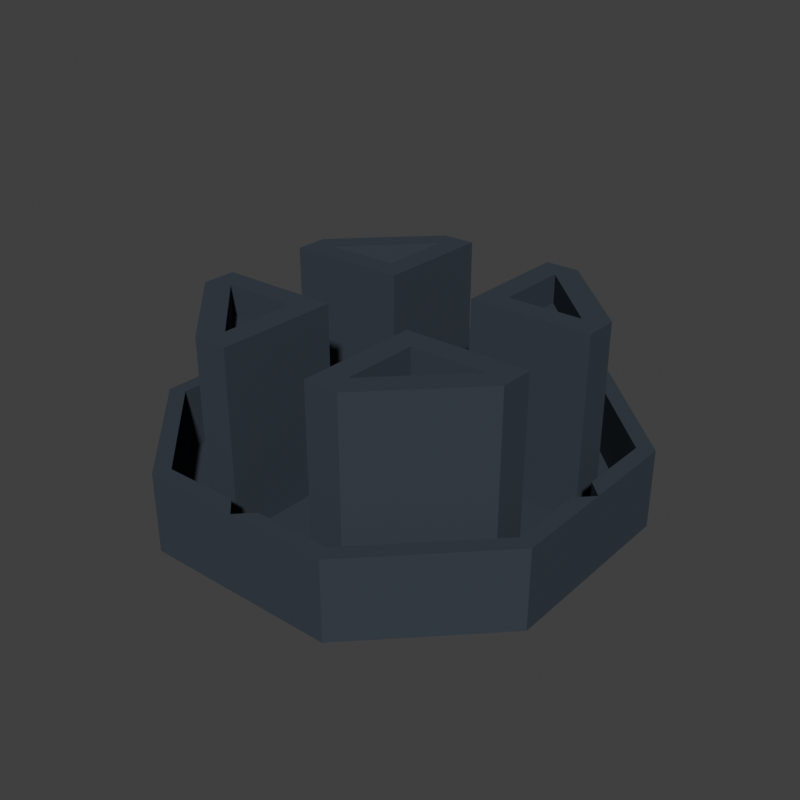 # Source: capital.blend  (saved by Blender 3.0.42; exported with 4.5.12 LTS)
import bpy
from mathutils import Matrix  # noqa: F401  (used for matrix-valued properties, if any)

bpy.ops.wm.read_factory_settings(use_empty=True)
scene = bpy.context.scene
scene.name = 'Scene'

# ---- collections
col_collection = bpy.data.collections.new('Collection'); scene.collection.children.link(col_collection)

# ---- materials (node trees are filled in below, after node groups)
mat_baseplate = bpy.data.materials.new('baseplate')
mat_baseplate.use_transparent_shadow = False

# ---- material node trees
mat_baseplate.use_nodes = True; mat_baseplate.node_tree.nodes.clear()
_N = mat_baseplate.node_tree.nodes; _L = mat_baseplate.node_tree.links
n0 = _N.new('ShaderNodeBsdfPrincipled'); n0.name = 'Principled BSDF'; n0.location = (10, 300)
n0.distribution = 'GGX'
n0.subsurface_method = 'RANDOM_WALK_SKIN'
n0.inputs[0].default_value = (0.03994, 0.05257, 0.06679, 1.0)
n0.inputs[2].default_value = 1.0
n0.inputs[3].default_value = 1.45
n0.inputs[13].default_value = 0.0
n0.inputs[27].default_value = (0.0, 0.0, 0.0, 1.0)
n0.inputs[28].default_value = 1.0
n1 = _N.new('ShaderNodeOutputMaterial'); n1.name = 'Material Output'; n1.location = (300, 300)
_L.new(n0.outputs[0], n1.inputs[0])
n1.is_active_output = True

# ---- world
world_world = bpy.data.worlds.new('World'); scene.world = world_world
world_world.use_nodes = True; world_world.node_tree.nodes.clear()
_N = world_world.node_tree.nodes; _L = world_world.node_tree.links
n0 = _N.new('ShaderNodeOutputWorld'); n0.name = 'World Output'; n0.location = (300, 300)
n1 = _N.new('ShaderNodeBackground'); n1.name = 'Background'; n1.location = (10, 300)
n1.inputs[0].default_value = (0.05088, 0.05088, 0.05088, 1.0)
_L.new(n1.outputs[0], n0.inputs[0])
n0.is_active_output = True
world_world.color = (0.05088, 0.05088, 0.05088)
world_world.use_sun_shadow = False
world_world.sun_shadow_jitter_overblur = 0.0

# ---- meshes
me_cube_001 = bpy.data.meshes.new('Cube.001')
me_cube_001.from_pydata([(0.0, 0.0, 0.0), (0.2111, 0.2111, 0.2), (0.0, 1.0, 0.0), (0.2111, 0.7889, 0.2), (1.0, 0.0, 0.0), (0.7889, 0.2111, 0.2), (0.4598, 1.0, 0.0), (1.0, 0.4598, 0.0), (0.7889, 0.3724, 0.2), (0.3724, 0.7889, 0.2), (0.0, 0.0, 0.2), (0.0, 1.0, 0.2), (1.0, 0.0, 0.2), (0.4598, 1.0, 0.2), (1.0, 0.4598, 0.2), (0.4598, 1.0, 1.11), (1.0, 0.4598, 1.11), (0.0, 1.0, 1.11), (1.0, 0.0, 1.11), (0.4291, 0.9258, 1.11), (0.9258, 0.4291, 1.11), (0.07424, 0.9258, 1.11), (0.9258, 0.07424, 1.11), (0.07424, 0.07424, 0.2), (0.07424, 0.9258, 0.2), (0.9258, 0.07424, 0.2), (0.4291, 0.9258, 0.2), (0.9258, 0.4291, 0.2), (0.323, 0.323, 2.349), (0.323, 0.677, 2.349), (0.677, 0.323, 2.349), (0.326, 0.677, 2.349), (0.677, 0.326, 2.349), (0.2111, 0.2111, 2.349), (0.2111, 0.7889, 2.349), (0.7889, 0.2111, 2.349), (0.3724, 0.7889, 2.349), (0.7889, 0.3724, 2.349), (0.2111, 0.2111, 2.755), (0.2111, 0.7889, 2.755), (0.7889, 0.2111, 2.755), (0.3724, 0.7889, 2.755), (0.7889, 0.3724, 2.755), (0.323, 0.323, 2.755), (0.323, 0.677, 2.755), (0.677, 0.323, 2.755), (0.326, 0.677, 2.755), (0.677, 0.326, 2.755)], [], [(0, 10, 11, 2), (7, 14, 12, 4), (9, 3, 34, 36), (4, 12, 10, 0), (2, 11, 13, 6), (14, 7, 6, 13), (2, 6, 7, 4, 0), (23, 24, 11, 10), (25, 23, 10, 12), (25, 12, 18, 22), (13, 11, 17, 15), (26, 27, 20, 19), (19, 20, 16, 15), (21, 19, 15, 17), (20, 22, 18, 16), (24, 26, 19, 21), (14, 13, 15, 16), (12, 14, 16, 18), (11, 24, 21, 17), (27, 25, 22, 20), (1, 3, 24, 23), (5, 1, 23, 25), (9, 8, 27, 26), (3, 9, 26, 24), (8, 5, 25, 27), (32, 31, 29, 28, 30), (1, 5, 35, 33), (5, 8, 37, 35), (8, 9, 36, 37), (3, 1, 33, 34), (28, 29, 44, 43), (36, 34, 39, 41), (29, 31, 46, 44), (37, 36, 41, 42), (31, 32, 47, 46), (43, 44, 39, 38), (45, 43, 38, 40), (46, 47, 42, 41), (44, 46, 41, 39), (47, 45, 40, 42), (34, 33, 38, 39), (32, 30, 45, 47), (35, 37, 42, 40), (30, 28, 43, 45), (33, 35, 40, 38)])
_uv = me_cube_001.uv_layers.new(name='UVMap')
_uv.uv.foreach_set('vector', [0.375, 0.0, 0.625, 0.0, 0.625, 0.25, 0.375, 0.25, 0.375, 0.635, 0.625, 0.635, 0.625, 0.75, 0.375, 0.75, 0.7819, 0.5528, 0.8222, 0.5528, 0.8222, 0.5528, 0.7819, 0.5528, 0.375, 0.75, 0.625, 0.75, 0.625, 1.0, 0.375, 1.0, 0.375, 0.25, 0.625, 0.25, 0.625, 0.365, 0.375, 0.365, 0.625, 0.635, 0.375, 0.635, 0.375, 0.365, 0.625, 0.365, 0.125, 0.5, 0.24, 0.5, 0.375, 0.635, 0.375, 0.75, 0.125, 0.75, 0.8564, 0.7314, 0.8564, 0.5186, 0.875, 0.5, 0.875, 0.75, 0.6436, 0.7314, 0.8564, 0.7314, 0.875, 0.75, 0.625, 0.75, 0.6436, 0.7314, 0.625, 0.75, 0.625, 0.75, 0.6436, 0.7314, 0.625, 0.365, 0.625, 0.25, 0.625, 0.25, 0.625, 0.365, 0.7677, 0.5186, 0.6436, 0.6427, 0.6436, 0.6427, 0.7677, 0.5186, 0.7677, 0.5186, 0.6436, 0.6427, 0.625, 0.635, 0.76, 0.5, 0.8564, 0.5186, 0.7677, 0.5186, 0.76, 0.5, 0.875, 0.5, 0.6436, 0.6427, 0.6436, 0.7314, 0.625, 0.75, 0.625, 0.635, 0.8564, 0.5186, 0.7677, 0.5186, 0.7677, 0.5186, 0.8564, 0.5186, 0.625, 0.635, 0.625, 0.365, 0.625, 0.365, 0.625, 0.635, 0.625, 0.75, 0.625, 0.635, 0.625, 0.635, 0.625, 0.75, 0.875, 0.5, 0.8564, 0.5186, 0.8564, 0.5186, 0.875, 0.5, 0.6436, 0.6427, 0.6436, 0.7314, 0.6436, 0.7314, 0.6436, 0.6427, 0.8222, 0.6972, 0.8222, 0.5528, 0.8564, 0.5186, 0.8564, 0.7314, 0.6778, 0.6972, 0.8222, 0.6972, 0.8564, 0.7314, 0.6436, 0.7314, 0.7819, 0.5528, 0.6778, 0.6569, 0.6436, 0.6427, 0.7677, 0.5186, 0.8222, 0.5528, 0.7819, 0.5528, 0.7677, 0.5186, 0.8564, 0.5186, 0.6778, 0.6569, 0.6778, 0.6972, 0.6436, 0.7314, 0.6436, 0.6427, 0.7058, 0.6685, 0.7935, 0.5808, 0.7942, 0.5808, 0.7942, 0.6692, 0.7058, 0.6692, 0.8222, 0.6972, 0.6778, 0.6972, 0.6778, 0.6972, 0.8222, 0.6972, 0.6778, 0.6972, 0.6778, 0.6569, 0.6778, 0.6569, 0.6778, 0.6972, 0.6778, 0.6569, 0.7819, 0.5528, 0.7819, 0.5528, 0.6778, 0.6569, 0.8222, 0.5528, 0.8222, 0.6972, 0.8222, 0.6972, 0.8222, 0.5528, 0.7942, 0.6692, 0.7942, 0.5808, 0.7942, 0.5808, 0.7942, 0.6692, 0.7819, 0.5528, 0.8222, 0.5528, 0.8222, 0.5528, 0.7819, 0.5528, 0.7942, 0.5808, 0.7935, 0.5808, 0.7935, 0.5808, 0.7942, 0.5808, 0.6778, 0.6569, 0.7819, 0.5528, 0.7819, 0.5528, 0.6778, 0.6569, 0.7935, 0.5808, 0.7058, 0.6685, 0.7058, 0.6685, 0.7935, 0.5808, 0.7942, 0.6692, 0.7942, 0.5808, 0.8222, 0.5528, 0.8222, 0.6972, 0.7058, 0.6692, 0.7942, 0.6692, 0.8222, 0.6972, 0.6778, 0.6972, 0.7935, 0.5808, 0.7058, 0.6685, 0.6778, 0.6569, 0.7819, 0.5528, 0.7942, 0.5808, 0.7935, 0.5808, 0.7819, 0.5528, 0.8222, 0.5528, 0.7058, 0.6685, 0.7058, 0.6692, 0.6778, 0.6972, 0.6778, 0.6569, 0.8222, 0.5528, 0.8222, 0.6972, 0.8222, 0.6972, 0.8222, 0.5528, 0.7058, 0.6685, 0.7058, 0.6692, 0.7058, 0.6692, 0.7058, 0.6685, 0.6778, 0.6972, 0.6778, 0.6569, 0.6778, 0.6569, 0.6778, 0.6972, 0.7058, 0.6692, 0.7942, 0.6692, 0.7942, 0.6692, 0.7058, 0.6692, 0.8222, 0.6972, 0.6778, 0.6972, 0.6778, 0.6972, 0.8222, 0.6972])
me_cube_001.materials.append(mat_baseplate)
me_cube_001.use_remesh_fix_poles = True
me_cube_001.use_remesh_preserve_attributes = False
me_cube_001.update()

# ---- objects
ob_cube = bpy.data.objects.new('Cube', me_cube_001)

# ---- transforms, parenting, visibility, modifiers, constraints
ob_cube.location = (0.0, 0.0, 0.0)
ob_cube.scale = (1.0, 1.0, 0.3353)
_m = ob_cube.modifiers.new('Mirror', 'MIRROR')
_m.use_axis = (True, True, False)

# ---- collection membership
col_collection.objects.link(ob_cube)

# ---- scene / render settings (as saved in the file)
scene.frame_start = 1; scene.frame_end = 250; scene.frame_set(2)
scene.render.engine = 'BLENDER_EEVEE_NEXT'
scene.render.resolution_x = 512
scene.render.resolution_y = 512
scene.cycles.sampling_pattern = 'TABULATED_SOBOL'
scene.cycles.use_light_tree = False
scene.view_settings.view_transform = 'Standard'
bpy.context.view_layer.update()

# ---- added for rendering (the .blend has no active camera and no usable light): camera, sun
cam_auto = bpy.data.cameras.new('AutoCamera')
cam_auto.lens = 50.0
cam_auto.sensor_width = 36.0
cam_auto.clip_end = 1000.0
ob_auto_camera = bpy.data.objects.new('AutoCamera', cam_auto)
scene.collection.objects.link(ob_auto_camera)
ob_auto_camera.location = (2.75303, -3.30364, 2.66442)
ob_auto_camera.rotation_euler = (1.09748, -7.21219e-08, 0.694738)
scene.camera = ob_auto_camera
light_auto_sun = bpy.data.lights.new('AutoSun', 'SUN')
light_auto_sun.energy = 3.0
light_auto_sun.angle = 0.0523599
ob_auto_sun = bpy.data.objects.new('AutoSun', light_auto_sun)
scene.collection.objects.link(ob_auto_sun)
ob_auto_sun.rotation_euler = (0.872665, 0.174533, 0.523599)
bpy.context.view_layer.update()
